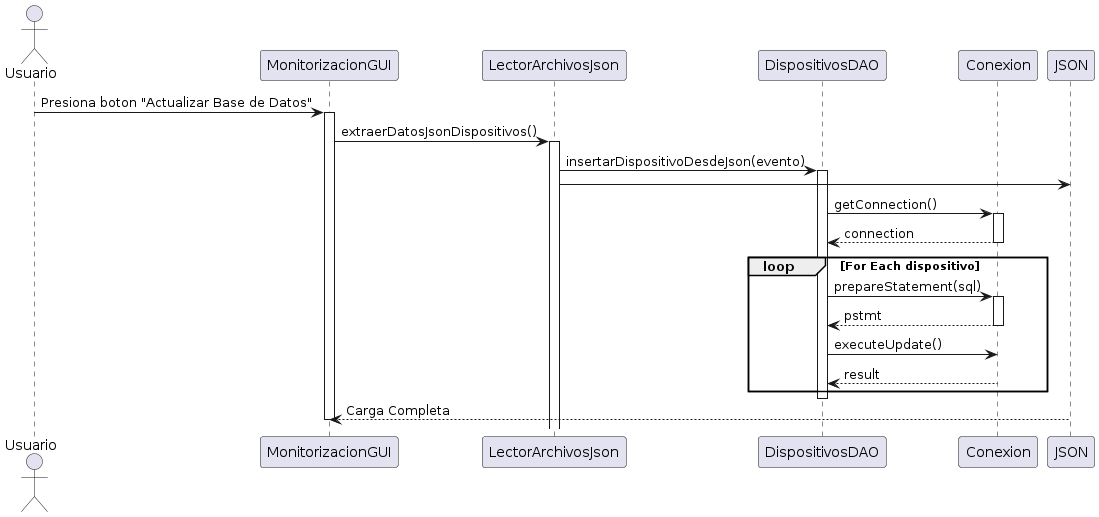

The diagram above was rendered by PlantUML. Its source (embedded in the PNG):
@startuml
actor Usuario
participant "MonitorizacionGUI" as GUI
participant "LectorArchivosJson" as LectorArchivosJson
participant "DispositivosDAO" as DAO
participant "Conexion" as DB
participant "JSON" as JSON

Usuario -> GUI : Presiona boton "Actualizar Base de Datos"
activate GUI

GUI -> LectorArchivosJson : extraerDatosJsonDispositivos()
activate LectorArchivosJson

LectorArchivosJson -> DAO : insertarDispositivoDesdeJson(evento)
activate DAO
LectorArchivosJson -> JSON :



DAO -> DB : getConnection()
activate DB
DB --> DAO : connection
deactivate DB

loop For Each dispositivo
    DAO -> DB : prepareStatement(sql)
    activate DB
    DB --> DAO : pstmt
    deactivate DB

    DAO -> DB : executeUpdate()
    DB --> DAO : result
end
deactivate DAO

JSON --> GUI : Carga Completa

deactivate GUI
@enduml